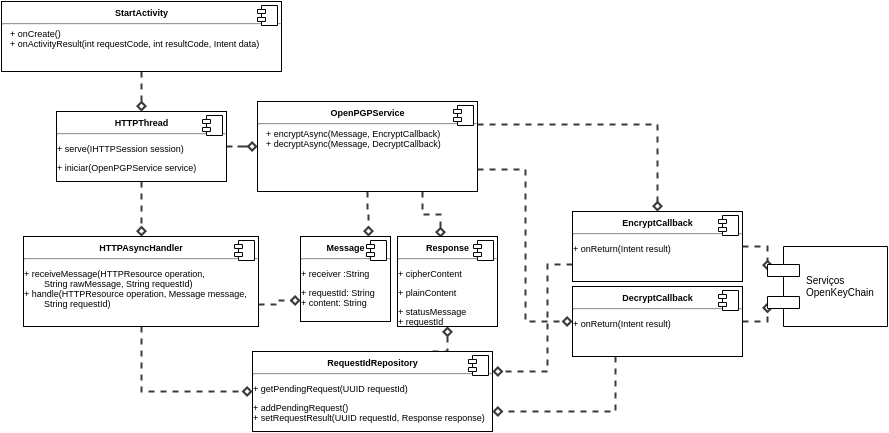

The diagram above was exported from draw.io. Its source (the exported page's mxGraphModel, read from the mxfile embedded in the PNG):
<mxGraphModel dx="824" dy="443" grid="1" gridSize="10" guides="1" tooltips="1" connect="1" arrows="1" fold="1" page="1" pageScale="1" pageWidth="850" pageHeight="1100" background="#ffffff" math="0" shadow="0">
  <root>
    <mxCell id="0" />
    <mxCell id="1" parent="0" />
    <mxCell id="5b636bba7382d886-30" style="edgeStyle=orthogonalEdgeStyle;rounded=0;html=1;exitX=0.5;exitY=1;entryX=0.75;entryY=0;dashed=1;startArrow=none;startFill=0;endArrow=diamond;endFill=0;jettySize=auto;orthogonalLoop=1;strokeColor=#3B3B3B;strokeWidth=2;fontSize=9;" edge="1" parent="1" source="5b636bba7382d886-2" target="5b636bba7382d886-18">
      <mxGeometry relative="1" as="geometry" />
    </mxCell>
    <mxCell id="5b636bba7382d886-31" style="edgeStyle=orthogonalEdgeStyle;rounded=0;html=1;exitX=0.75;exitY=1;entryX=0.43;entryY=0.011;entryPerimeter=0;dashed=1;startArrow=none;startFill=0;endArrow=diamond;endFill=0;jettySize=auto;orthogonalLoop=1;strokeColor=#3B3B3B;strokeWidth=2;fontSize=9;" edge="1" parent="1" source="5b636bba7382d886-2" target="5b636bba7382d886-20">
      <mxGeometry relative="1" as="geometry" />
    </mxCell>
    <mxCell id="5b636bba7382d886-33" style="edgeStyle=orthogonalEdgeStyle;rounded=0;html=1;exitX=1;exitY=0.25;entryX=0.5;entryY=0;dashed=1;startArrow=none;startFill=0;endArrow=diamond;endFill=0;jettySize=auto;orthogonalLoop=1;strokeColor=#3B3B3B;strokeWidth=2;fontSize=9;" edge="1" parent="1" source="5b636bba7382d886-2" target="5b636bba7382d886-16">
      <mxGeometry relative="1" as="geometry" />
    </mxCell>
    <mxCell id="5b636bba7382d886-34" style="edgeStyle=orthogonalEdgeStyle;rounded=0;html=1;exitX=1;exitY=0.75;entryX=0;entryY=0.5;dashed=1;startArrow=none;startFill=0;endArrow=diamond;endFill=0;jettySize=auto;orthogonalLoop=1;strokeColor=#3B3B3B;strokeWidth=2;fontSize=9;" edge="1" parent="1" source="5b636bba7382d886-2" target="5b636bba7382d886-12">
      <mxGeometry relative="1" as="geometry" />
    </mxCell>
    <mxCell id="5b636bba7382d886-2" value="&lt;p style=&quot;margin: 0px ; margin-top: 6px ; text-align: center&quot;&gt;&lt;b&gt;OpenPGPService&lt;/b&gt;&lt;/p&gt;&lt;hr&gt;&lt;p style=&quot;margin: 0px ; margin-left: 8px&quot;&gt;+ encryptAsync(Message, EncryptCallback)&lt;br&gt;+ decryptAsync(Message, DecryptCallback)&lt;br&gt;&lt;/p&gt;" style="align=left;overflow=fill;html=1;labelBackgroundColor=none;strokeColor=#000000;strokeWidth=1;fillColor=#ffffff;fontSize=9;" vertex="1" parent="1">
      <mxGeometry x="380" y="150" width="220" height="90" as="geometry" />
    </mxCell>
    <mxCell id="5b636bba7382d886-3" value="" style="shape=component;jettyWidth=8;jettyHeight=4;" vertex="1" parent="5b636bba7382d886-2">
      <mxGeometry x="1" width="20" height="20" relative="1" as="geometry">
        <mxPoint x="-24" y="4" as="offset" />
      </mxGeometry>
    </mxCell>
    <mxCell id="5b636bba7382d886-28" style="edgeStyle=orthogonalEdgeStyle;rounded=0;html=1;exitX=0.5;exitY=1;entryX=0.5;entryY=0;dashed=1;startArrow=none;startFill=0;endArrow=diamond;endFill=0;jettySize=auto;orthogonalLoop=1;strokeColor=#3B3B3B;strokeWidth=2;fontSize=9;" edge="1" parent="1" source="5b636bba7382d886-4" target="5b636bba7382d886-6">
      <mxGeometry relative="1" as="geometry" />
    </mxCell>
    <mxCell id="5b636bba7382d886-4" value="&lt;p style=&quot;margin: 0px ; margin-top: 6px ; text-align: center&quot;&gt;&lt;b&gt;StartActivity&lt;/b&gt;&lt;/p&gt;&lt;hr&gt;&lt;p style=&quot;margin: 0px ; margin-left: 8px&quot;&gt;+ onCreate()&lt;br&gt;+&amp;nbsp;&lt;span&gt;onActivityResult&lt;/span&gt;&lt;span&gt;(&lt;/span&gt;&lt;span&gt;int &lt;/span&gt;&lt;span&gt;requestCode&lt;/span&gt;&lt;span&gt;, int &lt;/span&gt;&lt;span&gt;resultCode&lt;/span&gt;&lt;span&gt;, &lt;/span&gt;&lt;span&gt;Intent data)&lt;/span&gt;&lt;/p&gt;&lt;p style=&quot;margin: 0px ; margin-left: 8px&quot;&gt;&lt;br&gt;&lt;/p&gt;" style="align=left;overflow=fill;html=1;labelBackgroundColor=none;strokeColor=#000000;strokeWidth=1;fillColor=#ffffff;fontSize=9;" vertex="1" parent="1">
      <mxGeometry x="124" y="50" width="280" height="70" as="geometry" />
    </mxCell>
    <mxCell id="5b636bba7382d886-5" value="" style="shape=component;jettyWidth=8;jettyHeight=4;" vertex="1" parent="5b636bba7382d886-4">
      <mxGeometry x="1" width="20" height="20" relative="1" as="geometry">
        <mxPoint x="-24" y="4" as="offset" />
      </mxGeometry>
    </mxCell>
    <mxCell id="5b636bba7382d886-29" style="edgeStyle=orthogonalEdgeStyle;rounded=0;html=1;exitX=0.5;exitY=1;entryX=0.5;entryY=0;dashed=1;startArrow=none;startFill=0;endArrow=diamond;endFill=0;jettySize=auto;orthogonalLoop=1;strokeColor=#3B3B3B;strokeWidth=2;fontSize=9;" edge="1" parent="1" source="5b636bba7382d886-6" target="5b636bba7382d886-8">
      <mxGeometry relative="1" as="geometry" />
    </mxCell>
    <mxCell id="5b636bba7382d886-38" style="edgeStyle=orthogonalEdgeStyle;rounded=0;html=1;exitX=1;exitY=0.5;dashed=1;startArrow=none;startFill=0;endArrow=diamond;endFill=0;jettySize=auto;orthogonalLoop=1;strokeColor=#3B3B3B;strokeWidth=2;fontSize=9;" edge="1" parent="1" source="5b636bba7382d886-6" target="5b636bba7382d886-2">
      <mxGeometry relative="1" as="geometry" />
    </mxCell>
    <mxCell id="5b636bba7382d886-6" value="&lt;p style=&quot;margin: 0px ; margin-top: 6px ; text-align: center&quot;&gt;&lt;b&gt;HTTPThread&lt;/b&gt;&lt;/p&gt;&lt;hr&gt;&lt;p&gt;+&amp;nbsp;&lt;span&gt;serve&lt;/span&gt;&lt;span&gt;(IHTTPSession session)&lt;/span&gt;&lt;/p&gt;&lt;p&gt;+&amp;nbsp;&lt;span&gt;iniciar&lt;/span&gt;&lt;span&gt;(OpenPGPService service)&lt;/span&gt;&lt;/p&gt;&lt;p&gt;&lt;br&gt;&lt;/p&gt;" style="align=left;overflow=fill;html=1;labelBackgroundColor=none;strokeColor=#000000;strokeWidth=1;fillColor=#ffffff;fontSize=9;" vertex="1" parent="1">
      <mxGeometry x="179" y="160" width="170" height="70" as="geometry" />
    </mxCell>
    <mxCell id="5b636bba7382d886-7" value="" style="shape=component;jettyWidth=8;jettyHeight=4;" vertex="1" parent="5b636bba7382d886-6">
      <mxGeometry x="1" width="20" height="20" relative="1" as="geometry">
        <mxPoint x="-24" y="4" as="offset" />
      </mxGeometry>
    </mxCell>
    <mxCell id="5b636bba7382d886-32" style="edgeStyle=orthogonalEdgeStyle;rounded=0;html=1;exitX=0.5;exitY=1;entryX=0;entryY=0.5;dashed=1;startArrow=none;startFill=0;endArrow=diamond;endFill=0;jettySize=auto;orthogonalLoop=1;strokeColor=#3B3B3B;strokeWidth=2;fontSize=9;" edge="1" parent="1" source="5b636bba7382d886-8" target="5b636bba7382d886-10">
      <mxGeometry relative="1" as="geometry" />
    </mxCell>
    <mxCell id="5b636bba7382d886-40" style="edgeStyle=orthogonalEdgeStyle;rounded=0;html=1;exitX=1;exitY=0.75;entryX=0;entryY=0.75;dashed=1;startArrow=none;startFill=0;endArrow=diamond;endFill=0;jettySize=auto;orthogonalLoop=1;strokeColor=#3B3B3B;strokeWidth=2;fontSize=9;" edge="1" parent="1" source="5b636bba7382d886-8" target="5b636bba7382d886-18">
      <mxGeometry relative="1" as="geometry" />
    </mxCell>
    <mxCell id="5b636bba7382d886-8" value="&lt;p style=&quot;margin: 0px ; margin-top: 6px ; text-align: center&quot;&gt;&lt;b&gt;HTTPAsyncHandler&lt;/b&gt;&lt;/p&gt;&lt;hr&gt;&lt;p&gt;&lt;span&gt;+&amp;nbsp;&lt;/span&gt;&lt;span&gt;receiveMessage&lt;/span&gt;&lt;span&gt;(HTTPResource operation&lt;/span&gt;&lt;span&gt;, &lt;br&gt;&lt;/span&gt;&lt;span&gt;&amp;nbsp; &amp;nbsp; &amp;nbsp; &amp;nbsp; String rawMessage&lt;/span&gt;&lt;span&gt;, &lt;/span&gt;&lt;span&gt;String requestId)&lt;br&gt;+&amp;nbsp;&lt;/span&gt;&lt;span&gt;handle&lt;/span&gt;&lt;span&gt;(HTTPResource operation&lt;/span&gt;&lt;span&gt;, &lt;/span&gt;&lt;span&gt;Message message&lt;/span&gt;&lt;span&gt;, &lt;br&gt;&lt;/span&gt;&lt;span&gt;&amp;nbsp; &amp;nbsp; &amp;nbsp; &amp;nbsp; String&amp;nbsp;&lt;/span&gt;requestId&lt;span&gt;)&lt;/span&gt;&lt;/p&gt;" style="align=left;overflow=fill;html=1;labelBackgroundColor=none;strokeColor=#000000;strokeWidth=1;fillColor=#ffffff;fontSize=9;" vertex="1" parent="1">
      <mxGeometry x="146" y="285" width="235" height="90" as="geometry" />
    </mxCell>
    <mxCell id="5b636bba7382d886-9" value="" style="shape=component;jettyWidth=8;jettyHeight=4;" vertex="1" parent="5b636bba7382d886-8">
      <mxGeometry x="1" width="20" height="20" relative="1" as="geometry">
        <mxPoint x="-24" y="4" as="offset" />
      </mxGeometry>
    </mxCell>
    <mxCell id="5b636bba7382d886-39" style="edgeStyle=orthogonalEdgeStyle;rounded=0;html=1;exitX=0.75;exitY=0;entryX=0.5;entryY=1;dashed=1;startArrow=none;startFill=0;endArrow=diamond;endFill=0;jettySize=auto;orthogonalLoop=1;strokeColor=#3B3B3B;strokeWidth=2;fontSize=9;" edge="1" parent="1" source="5b636bba7382d886-10" target="5b636bba7382d886-20">
      <mxGeometry relative="1" as="geometry" />
    </mxCell>
    <mxCell id="5b636bba7382d886-10" value="&lt;p style=&quot;margin: 0px ; margin-top: 6px ; text-align: center&quot;&gt;&lt;b&gt;RequestIdRepository&lt;/b&gt;&lt;/p&gt;&lt;hr&gt;&lt;p&gt;&lt;span&gt;+&amp;nbsp;&lt;/span&gt;&lt;span&gt;getPendingRequest(UUID&amp;nbsp;&lt;/span&gt;requestId&lt;span&gt;)&lt;/span&gt;&lt;/p&gt;&lt;p&gt;+&amp;nbsp;&lt;span&gt;addPendingRequest()&lt;br&gt;+&amp;nbsp;&lt;/span&gt;&lt;span&gt;setRequestResult(&lt;/span&gt;&lt;span&gt;UUID&amp;nbsp;&lt;/span&gt;requestId&lt;span&gt;, &lt;/span&gt;&lt;span&gt;Response response)&lt;/span&gt;&lt;/p&gt;" style="align=left;overflow=fill;html=1;labelBackgroundColor=none;strokeColor=#000000;strokeWidth=1;fillColor=#ffffff;fontSize=9;" vertex="1" parent="1">
      <mxGeometry x="375" y="400" width="240" height="80" as="geometry" />
    </mxCell>
    <mxCell id="5b636bba7382d886-11" value="" style="shape=component;jettyWidth=8;jettyHeight=4;" vertex="1" parent="5b636bba7382d886-10">
      <mxGeometry x="1" width="20" height="20" relative="1" as="geometry">
        <mxPoint x="-24" y="4" as="offset" />
      </mxGeometry>
    </mxCell>
    <mxCell id="5b636bba7382d886-36" style="edgeStyle=orthogonalEdgeStyle;rounded=0;html=1;exitX=0.25;exitY=1;entryX=1;entryY=0.75;dashed=1;startArrow=none;startFill=0;endArrow=diamond;endFill=0;jettySize=auto;orthogonalLoop=1;strokeColor=#3B3B3B;strokeWidth=2;fontSize=9;" edge="1" parent="1" source="5b636bba7382d886-12" target="5b636bba7382d886-10">
      <mxGeometry relative="1" as="geometry" />
    </mxCell>
    <mxCell id="5b636bba7382d886-44" style="edgeStyle=orthogonalEdgeStyle;rounded=0;html=1;exitX=1;exitY=0.5;entryX=0;entryY=0.7;dashed=1;startArrow=none;startFill=0;endArrow=diamond;endFill=0;jettySize=auto;orthogonalLoop=1;strokeColor=#3B3B3B;strokeWidth=2;fontSize=10;" edge="1" parent="1" source="5b636bba7382d886-12" target="5b636bba7382d886-41">
      <mxGeometry relative="1" as="geometry" />
    </mxCell>
    <mxCell id="5b636bba7382d886-12" value="&lt;p style=&quot;margin: 0px ; margin-top: 6px ; text-align: center&quot;&gt;&lt;b&gt;DecryptCallback&lt;/b&gt;&lt;/p&gt;&lt;hr&gt;&lt;p&gt;+ onReturn(Intent result)&lt;/p&gt;&lt;p&gt;&lt;br&gt;&lt;/p&gt;" style="align=left;overflow=fill;html=1;labelBackgroundColor=none;strokeColor=#000000;strokeWidth=1;fillColor=#ffffff;fontSize=9;" vertex="1" parent="1">
      <mxGeometry x="695" y="335" width="170" height="70" as="geometry" />
    </mxCell>
    <mxCell id="5b636bba7382d886-13" value="" style="shape=component;jettyWidth=8;jettyHeight=4;" vertex="1" parent="5b636bba7382d886-12">
      <mxGeometry x="1" width="20" height="20" relative="1" as="geometry">
        <mxPoint x="-24" y="4" as="offset" />
      </mxGeometry>
    </mxCell>
    <mxCell id="5b636bba7382d886-37" style="edgeStyle=orthogonalEdgeStyle;rounded=0;html=1;exitX=0;exitY=0.75;entryX=1;entryY=0.25;dashed=1;startArrow=none;startFill=0;endArrow=diamond;endFill=0;jettySize=auto;orthogonalLoop=1;strokeColor=#3B3B3B;strokeWidth=2;fontSize=9;" edge="1" parent="1" source="5b636bba7382d886-16" target="5b636bba7382d886-10">
      <mxGeometry relative="1" as="geometry">
        <Array as="points">
          <mxPoint x="670" y="313" />
          <mxPoint x="670" y="420" />
        </Array>
      </mxGeometry>
    </mxCell>
    <mxCell id="5b636bba7382d886-45" style="edgeStyle=orthogonalEdgeStyle;rounded=0;html=1;exitX=1;exitY=0.5;entryX=0;entryY=0.3;dashed=1;startArrow=none;startFill=0;endArrow=diamond;endFill=0;jettySize=auto;orthogonalLoop=1;strokeColor=#3B3B3B;strokeWidth=2;fontSize=10;" edge="1" parent="1" source="5b636bba7382d886-16" target="5b636bba7382d886-41">
      <mxGeometry relative="1" as="geometry" />
    </mxCell>
    <mxCell id="5b636bba7382d886-16" value="&lt;p style=&quot;margin: 0px ; margin-top: 6px ; text-align: center&quot;&gt;&lt;b&gt;EncryptCallback&lt;/b&gt;&lt;/p&gt;&lt;hr&gt;&lt;p&gt;+ onReturn(Intent result)&lt;/p&gt;&lt;p&gt;&lt;br&gt;&lt;/p&gt;" style="align=left;overflow=fill;html=1;labelBackgroundColor=none;strokeColor=#000000;strokeWidth=1;fillColor=#ffffff;fontSize=9;" vertex="1" parent="1">
      <mxGeometry x="695" y="260" width="170" height="70" as="geometry" />
    </mxCell>
    <mxCell id="5b636bba7382d886-17" value="" style="shape=component;jettyWidth=8;jettyHeight=4;" vertex="1" parent="5b636bba7382d886-16">
      <mxGeometry x="1" width="20" height="20" relative="1" as="geometry">
        <mxPoint x="-24" y="4" as="offset" />
      </mxGeometry>
    </mxCell>
    <mxCell id="5b636bba7382d886-18" value="&lt;p style=&quot;margin: 0px ; margin-top: 6px ; text-align: center&quot;&gt;&lt;b&gt;Message&lt;/b&gt;&lt;/p&gt;&lt;hr&gt;&lt;p&gt;+ receiver :String&lt;/p&gt;&lt;p&gt;+ requestId: String&lt;br&gt;+ content: String&lt;/p&gt;&lt;p&gt;&lt;br&gt;&lt;/p&gt;&lt;p&gt;&lt;br&gt;&lt;/p&gt;" style="align=left;overflow=fill;html=1;labelBackgroundColor=none;strokeColor=#000000;strokeWidth=1;fillColor=#ffffff;fontSize=9;" vertex="1" parent="1">
      <mxGeometry x="423" y="285" width="90" height="85" as="geometry" />
    </mxCell>
    <mxCell id="5b636bba7382d886-19" value="" style="shape=component;jettyWidth=8;jettyHeight=4;" vertex="1" parent="5b636bba7382d886-18">
      <mxGeometry x="1" width="20" height="20" relative="1" as="geometry">
        <mxPoint x="-24" y="4" as="offset" />
      </mxGeometry>
    </mxCell>
    <mxCell id="5b636bba7382d886-20" value="&lt;p style=&quot;margin: 0px ; margin-top: 6px ; text-align: center&quot;&gt;&lt;b&gt;Response&lt;/b&gt;&lt;/p&gt;&lt;hr&gt;&lt;p&gt;+ cipherContent&lt;/p&gt;&lt;p&gt;+ plainContent&lt;/p&gt;&lt;p&gt;+ statusMessage&lt;br&gt;+ requestId&lt;br&gt;+ time&lt;/p&gt;&lt;p&gt;&lt;br&gt;&lt;/p&gt;&lt;p&gt;&lt;br&gt;&lt;/p&gt;" style="align=left;overflow=fill;html=1;labelBackgroundColor=none;strokeColor=#000000;strokeWidth=1;fillColor=#ffffff;fontSize=9;" vertex="1" parent="1">
      <mxGeometry x="520" y="285" width="100" height="90" as="geometry" />
    </mxCell>
    <mxCell id="5b636bba7382d886-21" value="" style="shape=component;jettyWidth=8;jettyHeight=4;" vertex="1" parent="5b636bba7382d886-20">
      <mxGeometry x="1" width="20" height="20" relative="1" as="geometry">
        <mxPoint x="-24" y="4" as="offset" />
      </mxGeometry>
    </mxCell>
    <mxCell id="5b636bba7382d886-41" value="Serviços&amp;nbsp;&lt;div&gt;OpenKeyChain&lt;/div&gt;" style="shape=component;align=left;spacingLeft=36;strokeWidth=1;fontSize=10;html=1;" vertex="1" parent="1">
      <mxGeometry x="890" y="295" width="120" height="80" as="geometry" />
    </mxCell>
  </root>
</mxGraphModel>